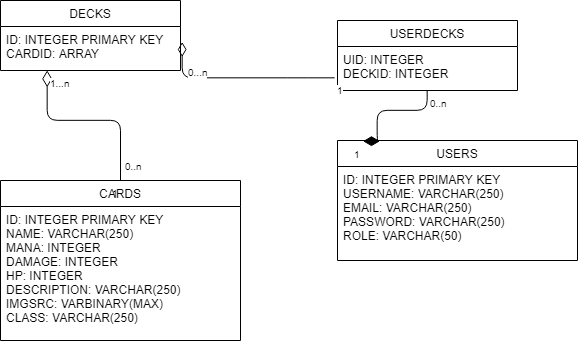

The diagram above was exported from draw.io. Its source (the exported page's mxGraphModel, read from the mxfile embedded in the PNG):
<mxGraphModel dx="1152" dy="636" grid="1" gridSize="10" guides="1" tooltips="1" connect="1" arrows="1" fold="1" page="1" pageScale="1" pageWidth="827" pageHeight="1169" math="0" shadow="0">
  <root>
    <mxCell id="0" />
    <mxCell id="1" parent="0" />
    <mxCell id="J-qhfPCzNXoiooQkYSNy-4" value="DECKS" style="swimlane;fontStyle=0;childLayout=stackLayout;horizontal=1;startSize=26;fillColor=none;horizontalStack=0;resizeParent=1;resizeParentMax=0;resizeLast=0;collapsible=1;marginBottom=0;" vertex="1" parent="1">
      <mxGeometry x="173" y="90" width="180" height="70" as="geometry" />
    </mxCell>
    <mxCell id="J-qhfPCzNXoiooQkYSNy-5" value="ID: INTEGER PRIMARY KEY&#10;CARDID: ARRAY" style="text;strokeColor=none;fillColor=none;align=left;verticalAlign=top;spacingLeft=4;spacingRight=4;overflow=hidden;rotatable=0;points=[[0,0.5],[1,0.5]];portConstraint=eastwest;" vertex="1" parent="J-qhfPCzNXoiooQkYSNy-4">
      <mxGeometry y="26" width="180" height="44" as="geometry" />
    </mxCell>
    <mxCell id="J-qhfPCzNXoiooQkYSNy-23" value="" style="endArrow=none;html=1;endSize=12;startArrow=diamondThin;startSize=14;startFill=0;edgeStyle=orthogonalEdgeStyle;endFill=0;" edge="1" parent="J-qhfPCzNXoiooQkYSNy-4" target="J-qhfPCzNXoiooQkYSNy-8">
      <mxGeometry relative="1" as="geometry">
        <mxPoint x="47" y="70" as="sourcePoint" />
        <mxPoint x="207" y="60" as="targetPoint" />
        <Array as="points">
          <mxPoint x="47" y="120" />
          <mxPoint x="120" y="120" />
        </Array>
      </mxGeometry>
    </mxCell>
    <mxCell id="J-qhfPCzNXoiooQkYSNy-24" value="1...n" style="resizable=0;html=1;align=left;verticalAlign=top;labelBackgroundColor=#ffffff;fontSize=10;" connectable="0" vertex="1" parent="J-qhfPCzNXoiooQkYSNy-23">
      <mxGeometry x="-1" relative="1" as="geometry" />
    </mxCell>
    <mxCell id="J-qhfPCzNXoiooQkYSNy-25" value="1" style="resizable=0;html=1;align=right;verticalAlign=top;labelBackgroundColor=#ffffff;fontSize=10;" connectable="0" vertex="1" parent="J-qhfPCzNXoiooQkYSNy-23">
      <mxGeometry x="1" relative="1" as="geometry" />
    </mxCell>
    <mxCell id="J-qhfPCzNXoiooQkYSNy-8" value="CARDS" style="swimlane;fontStyle=0;childLayout=stackLayout;horizontal=1;startSize=26;fillColor=none;horizontalStack=0;resizeParent=1;resizeParentMax=0;resizeLast=0;collapsible=1;marginBottom=0;" vertex="1" parent="1">
      <mxGeometry x="173" y="270" width="240" height="160" as="geometry" />
    </mxCell>
    <mxCell id="J-qhfPCzNXoiooQkYSNy-9" value="ID: INTEGER PRIMARY KEY&#10;NAME: VARCHAR(250)&#10;MANA: INTEGER&#10;DAMAGE: INTEGER&#10;HP: INTEGER&#10;DESCRIPTION: VARCHAR(250)&#10;IMGSRC: VARBINARY(MAX)&#10;CLASS: VARCHAR(250)" style="text;strokeColor=none;fillColor=none;align=left;verticalAlign=top;spacingLeft=4;spacingRight=4;overflow=hidden;rotatable=0;points=[[0,0.5],[1,0.5]];portConstraint=eastwest;" vertex="1" parent="J-qhfPCzNXoiooQkYSNy-8">
      <mxGeometry y="26" width="240" height="134" as="geometry" />
    </mxCell>
    <mxCell id="J-qhfPCzNXoiooQkYSNy-10" value="USERS" style="swimlane;fontStyle=0;childLayout=stackLayout;horizontal=1;startSize=26;fillColor=none;horizontalStack=0;resizeParent=1;resizeParentMax=0;resizeLast=0;collapsible=1;marginBottom=0;" vertex="1" parent="1">
      <mxGeometry x="510" y="230" width="240" height="120" as="geometry" />
    </mxCell>
    <mxCell id="J-qhfPCzNXoiooQkYSNy-11" value="ID: INTEGER PRIMARY KEY&#10;USERNAME: VARCHAR(250)&#10;EMAIL: VARCHAR(250)&#10;PASSWORD: VARCHAR(250)&#10;ROLE: VARCHAR(50)&#10;" style="text;strokeColor=none;fillColor=none;align=left;verticalAlign=top;spacingLeft=4;spacingRight=4;overflow=hidden;rotatable=0;points=[[0,0.5],[1,0.5]];portConstraint=eastwest;" vertex="1" parent="J-qhfPCzNXoiooQkYSNy-10">
      <mxGeometry y="26" width="240" height="94" as="geometry" />
    </mxCell>
    <mxCell id="J-qhfPCzNXoiooQkYSNy-12" value="USERDECKS" style="swimlane;fontStyle=0;childLayout=stackLayout;horizontal=1;startSize=26;fillColor=none;horizontalStack=0;resizeParent=1;resizeParentMax=0;resizeLast=0;collapsible=1;marginBottom=0;" vertex="1" parent="1">
      <mxGeometry x="510" y="110" width="180" height="70" as="geometry" />
    </mxCell>
    <mxCell id="J-qhfPCzNXoiooQkYSNy-13" value="UID: INTEGER&#10;DECKID: INTEGER" style="text;strokeColor=none;fillColor=none;align=left;verticalAlign=top;spacingLeft=4;spacingRight=4;overflow=hidden;rotatable=0;points=[[0,0.5],[1,0.5]];portConstraint=eastwest;" vertex="1" parent="J-qhfPCzNXoiooQkYSNy-12">
      <mxGeometry y="26" width="180" height="44" as="geometry" />
    </mxCell>
    <mxCell id="J-qhfPCzNXoiooQkYSNy-26" value="0..n" style="resizable=0;html=1;align=left;verticalAlign=top;labelBackgroundColor=#ffffff;fontSize=10;" connectable="0" vertex="1" parent="1">
      <mxGeometry x="240" y="190" as="geometry">
        <mxPoint x="55" y="53" as="offset" />
      </mxGeometry>
    </mxCell>
    <mxCell id="J-qhfPCzNXoiooQkYSNy-30" value="" style="endArrow=diamondThin;html=1;endSize=14;startArrow=none;startSize=14;startFill=0;edgeStyle=orthogonalEdgeStyle;endFill=1;entryX=0.106;entryY=0.003;entryDx=0;entryDy=0;entryPerimeter=0;" edge="1" parent="1" source="J-qhfPCzNXoiooQkYSNy-13" target="J-qhfPCzNXoiooQkYSNy-10">
      <mxGeometry relative="1" as="geometry">
        <mxPoint x="410" y="200" as="sourcePoint" />
        <mxPoint x="462.95238095238096" y="220" as="targetPoint" />
        <Array as="points">
          <mxPoint x="600" y="200" />
          <mxPoint x="550" y="200" />
          <mxPoint x="550" y="230" />
        </Array>
      </mxGeometry>
    </mxCell>
    <mxCell id="J-qhfPCzNXoiooQkYSNy-31" value="0..n" style="resizable=0;html=1;align=left;verticalAlign=top;labelBackgroundColor=#ffffff;fontSize=10;" connectable="0" vertex="1" parent="J-qhfPCzNXoiooQkYSNy-30">
      <mxGeometry x="-1" relative="1" as="geometry" />
    </mxCell>
    <mxCell id="J-qhfPCzNXoiooQkYSNy-32" value="1" style="resizable=0;html=1;align=right;verticalAlign=top;labelBackgroundColor=#ffffff;fontSize=10;" connectable="0" vertex="1" parent="J-qhfPCzNXoiooQkYSNy-30">
      <mxGeometry x="1" relative="1" as="geometry" />
    </mxCell>
    <mxCell id="J-qhfPCzNXoiooQkYSNy-33" value="" style="endArrow=diamondThin;html=1;endSize=12;startArrow=none;startSize=14;startFill=0;edgeStyle=orthogonalEdgeStyle;endFill=0;exitX=-0.015;exitY=0.715;exitDx=0;exitDy=0;exitPerimeter=0;strokeColor=#000000;entryX=1.008;entryY=0.347;entryDx=0;entryDy=0;entryPerimeter=0;" edge="1" parent="1" source="J-qhfPCzNXoiooQkYSNy-13" target="J-qhfPCzNXoiooQkYSNy-5">
      <mxGeometry relative="1" as="geometry">
        <mxPoint x="410" y="120" as="sourcePoint" />
        <mxPoint x="380" y="110" as="targetPoint" />
        <Array as="points">
          <mxPoint x="470" y="167" />
          <mxPoint x="354" y="167" />
        </Array>
      </mxGeometry>
    </mxCell>
    <mxCell id="J-qhfPCzNXoiooQkYSNy-34" value="1" style="resizable=0;html=1;align=left;verticalAlign=top;labelBackgroundColor=#ffffff;fontSize=10;" connectable="0" vertex="1" parent="J-qhfPCzNXoiooQkYSNy-33">
      <mxGeometry x="-1" relative="1" as="geometry" />
    </mxCell>
    <mxCell id="J-qhfPCzNXoiooQkYSNy-35" value="0...n" style="resizable=0;html=1;align=right;verticalAlign=top;labelBackgroundColor=#ffffff;fontSize=10;" connectable="0" vertex="1" parent="J-qhfPCzNXoiooQkYSNy-33">
      <mxGeometry x="1" relative="1" as="geometry">
        <mxPoint x="27" y="17.5" as="offset" />
      </mxGeometry>
    </mxCell>
  </root>
</mxGraphModel>